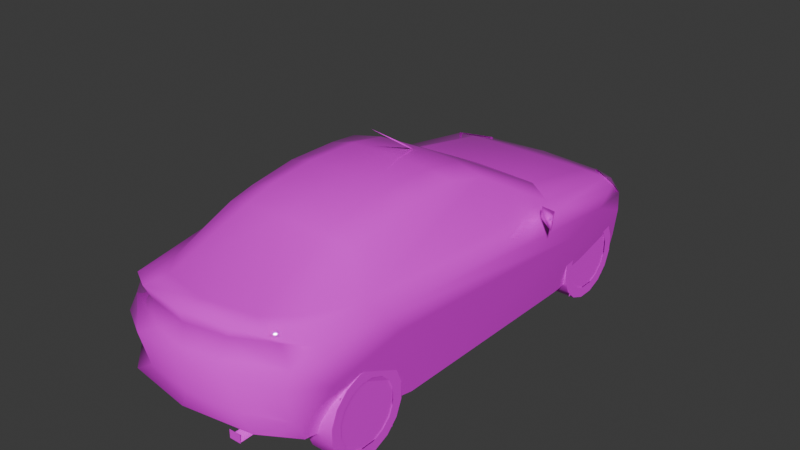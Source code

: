 # Source: pumaz.blend  (saved by Blender 4.0.36; exported with 4.5.12 LTS)
import bpy
from mathutils import Matrix  # noqa: F401  (used for matrix-valued properties, if any)

bpy.ops.wm.read_factory_settings(use_empty=True)
scene = bpy.context.scene
scene.name = 'Scene'

# ---- collections
col_collection = bpy.data.collections.new('Collection'); scene.collection.children.link(col_collection)

# ---- images (referenced by path relative to the original .blend; pixels are not part of the script)
import os
ASSET_DIR = os.environ.get("B2B_ASSET_DIR", "")  # directory of the original .blend (textures are referenced by path, not embedded)
HERE = os.path.dirname(os.path.abspath(__file__))  # packed textures are extracted next to this script under _unpacked/

def load_image(name, relpath, width, height, colorspace="sRGB"):
    """Load a texture the original file referenced (path relative to the .blend, or extracted next to this script)."""
    p = next((c for c in (os.path.join(HERE, relpath), os.path.join(ASSET_DIR, relpath)) if relpath and os.path.exists(c)), "")
    if p:
        img = bpy.data.images.load(p, check_existing=True)
        img.name = name
    else:  # same state as the original file: an image datablock whose file is absent (Cycles renders it pink)
        img = bpy.data.images.new(name, width, height)
        img.source = "FILE"
        img.filepath = "//" + (relpath or name)
    img.colorspace_settings.name = colorspace
    return img
img_efpun_5_tga = load_image('efpun_5.TGA', 'efpun_5.TGA', 1024, 1024, 'sRGB')

# ---- materials (node trees are filled in below, after node groups)
mat_material_001 = bpy.data.materials.new('Material.001')
mat_material_001.alpha_threshold = 0.9
mat_material_001.use_transparent_shadow = False
mat_material_001.roughness = 0.5
mat_material_001.line_color = (0.0, 0.0, 0.0, 1.0)
mat_material = bpy.data.materials.new('Material')
mat_material.alpha_threshold = 0.9
mat_material.use_transparent_shadow = False
mat_material.roughness = 0.5
mat_material.line_color = (0.0, 0.0, 0.0, 1.0)

# ---- material node trees
mat_material_001.use_nodes = True; mat_material_001.node_tree.nodes.clear()
_N = mat_material_001.node_tree.nodes; _L = mat_material_001.node_tree.links
n0 = _N.new('ShaderNodeOutputMaterial'); n0.name = 'Material Output'; n0.location = (300, 300)
n1 = _N.new('ShaderNodeBsdfPrincipled'); n1.name = 'Principled BSDF'; n1.location = (10, 300)
n1.inputs[2].default_value = 0.0
n1.inputs[3].default_value = 1.45
n2 = _N.new('ShaderNodeTexImage'); n2.name = 'Image Texture'; n2.location = (-280, 280)
n2.image = img_efpun_5_tga
n2.interpolation = 'Closest'
_L.new(n1.outputs[0], n0.inputs[0])
_L.new(n2.outputs[0], n1.inputs[0])
_L.new(n2.outputs[1], n1.inputs[4])
n0.is_active_output = True
mat_material.use_nodes = True; mat_material.node_tree.nodes.clear()
_N = mat_material.node_tree.nodes; _L = mat_material.node_tree.links
n0 = _N.new('ShaderNodeOutputMaterial'); n0.name = 'Material Output'; n0.location = (300, 300)
n1 = _N.new('ShaderNodeBsdfPrincipled'); n1.name = 'Principled BSDF'; n1.location = (10, 300)
n1.inputs[3].default_value = 1.45
n2 = _N.new('ShaderNodeTexImage'); n2.name = 'Image Texture'; n2.location = (-280, 280)
n2.image = img_efpun_5_tga
n2.interpolation = 'Closest'
_L.new(n1.outputs[0], n0.inputs[0])
_L.new(n2.outputs[0], n1.inputs[0])
_L.new(n2.outputs[1], n1.inputs[4])
n0.is_active_output = True

# ---- world
world_world = bpy.data.worlds.new('World'); scene.world = world_world
world_world.use_nodes = True; world_world.node_tree.nodes.clear()
_N = world_world.node_tree.nodes; _L = world_world.node_tree.links
n0 = _N.new('ShaderNodeOutputWorld'); n0.name = 'World Output'; n0.location = (300, 300)
n1 = _N.new('ShaderNodeBackground'); n1.name = 'Background'; n1.location = (10, 300)
n1.inputs[0].default_value = (0.05088, 0.05088, 0.05088, 1.0)
_L.new(n1.outputs[0], n0.inputs[0])
n0.is_active_output = True
world_world.color = (0.05088, 0.05088, 0.05088)
world_world.use_sun_shadow = False
world_world.sun_shadow_jitter_overblur = 0.0

# ---- meshes
me_efpun = bpy.data.meshes.new('efpun')
me_efpun.from_pydata([(0.0, 0.8916, 0.7677), (0.0, 0.2015, 1.118), (0.0, -0.1072, 1.169), (0.0, -0.5021, 1.174), (0.0, -0.8554, 1.141), (0.0, -1.085, 1.087), (0.0, -1.742, 0.8257), (0.0, -1.935, 0.8456), (0.0, -1.895, 0.7391), (0.0, -1.932, 0.6037), (0.0, -1.988, 0.5484), (0.0, -1.928, 0.296), (0.0, -1.965, 0.2081), (0.0, -1.682, 0.09474), (0.0, 1.842, 0.006852), (0.0, 1.991, 0.1222), (0.0, 1.981, 0.3388), (0.0, 1.95, 0.3608), (0.0, 1.907, 0.4847), (0.0, 1.784, 0.5665), (0.0, 1.518, 0.6539), (0.705, 0.7317, 0.7334), (0.5503, 0.1596, 1.073), (0.5055, -0.1119, 1.12), (0.5055, -0.5021, 1.121), (0.5092, -0.86, 1.064), (0.5055, -1.047, 1.023), (0.5351, -1.499, 0.8076), (0.5878, -1.744, 0.788), (0.5831, -1.718, 0.753), (0.662, -1.715, 0.6034), (0.662, -1.781, 0.5072), (0.661, -1.719, 0.2566), (0.6659, -1.642, 0.1033), (0.7846, -1.519, 0.4468), (0.8174, -0.9606, 0.5594), (0.7785, -0.8196, 0.03648), (0.7716, 0.79, 0.002938), (0.8225, 0.9325, 0.4152), (0.8338, 1.234, 0.5253), (0.8103, 1.57, 0.3851), (0.7638, 1.613, 0.1484), (0.7464, 1.6, 0.0142), (0.6448, 1.838, 0.152), (0.624, 1.822, 0.3892), (0.5841, 1.814, 0.4676), (0.6465, 1.72, 0.5403), (0.6766, 1.566, 0.6105), (0.33, 0.1919, 1.11), (0.4984, 0.859, 0.7655), (0.3298, -0.1072, 1.159), (0.3293, -0.5021, 1.165), (0.329, -0.8554, 1.128), (0.3288, -1.072, 1.068), (0.3728, -1.678, 0.824), (0.3726, -1.873, 0.8319), (0.3175, -1.853, 0.7535), (0.2563, -1.889, 0.6037), (0.3726, -1.947, 0.5444), (0.3726, -1.877, 0.2869), (0.5065, -1.886, 0.2051), (0.3667, 1.956, 0.1329), (0.3667, 1.799, 0.006852), (0.4039, 1.943, 0.3457), (0.4044, 1.925, 0.3679), (0.4265, 1.881, 0.4568), (0.4903, 1.758, 0.5579), (0.5004, 1.532, 0.6421), (0.6945, -1.144, 0.803), (0.7897, -1.089, 0.7009), (0.7205, 1.733, 0.4375), (0.7036, -1.584, 0.7124), (0.7638, -1.49, 0.6353), (0.7621, 0.8573, 0.661), (0.6257, 1.823, 0.2499), (0.4037, 1.923, 0.2683), (0.0, 1.981, 0.2727), (0.7285, 1.61, 0.5464), (0.5405, 1.889, 0.1447), (0.67, 1.744, 0.01102), (0.6752, 1.753, 0.08837), (0.3246, 1.917, 0.411), (0.0, 1.937, 0.435), (0.9268, 0.4326, 0.7802), (0.8277, 0.6389, 0.728), (0.7829, 0.5449, 0.79), (0.7582, 0.5733, 0.6874), (0.9268, 0.4433, 0.6889), (0.3371, -1.696, 0.1097), (0.4142, -1.702, 0.1097), (0.3371, -1.904, 0.1097), (0.4142, -1.904, 0.1097), (0.377, -1.904, 0.1679), (0.3327, -1.906, 0.107), (0.4189, -1.906, 0.1701), (0.3327, -1.906, 0.1701), (0.4189, -1.906, 0.107), (0.377, -1.841, 0.1679), (-0.007102, 0.1085, 1.136), (0.0, -0.2854, 1.402), (0.007102, 0.1085, 1.136), (0.0, 0.1444, 1.129), (-0.6465, 1.72, 0.5403), (-0.7205, 1.733, 0.4375), (-0.7285, 1.61, 0.5464), (-0.624, 1.822, 0.3892), (-0.4039, 1.943, 0.3457), (-0.4037, 1.923, 0.2683), (-0.6257, 1.823, 0.2499), (-0.7621, 0.8573, 0.661), (-0.705, 0.7317, 0.7334), (-0.6766, 1.566, 0.6105), (-0.5841, 1.814, 0.4676), (-0.6945, -1.144, 0.803), (-0.5055, -0.5021, 1.121), (-0.5055, -0.1119, 1.12), (-0.5503, 0.1596, 1.073), (-0.5055, -1.047, 1.023), (-0.5092, -0.86, 1.064), (-0.3246, 1.917, 0.411), (-0.4044, 1.925, 0.3679), (-0.4265, 1.881, 0.4568), (-0.6752, 1.753, 0.08837), (-0.6448, 1.838, 0.152), (-0.5405, 1.889, 0.1447), (-0.3667, 1.799, 0.006852), (-0.67, 1.744, 0.01102), (-0.7638, 1.613, 0.1484), (-0.7464, 1.6, 0.0142), (-0.662, -1.715, 0.6034), (-0.7036, -1.584, 0.7124), (-0.7638, -1.49, 0.6353), (-0.5831, -1.718, 0.753), (-0.329, -0.8554, 1.128), (-0.3288, -1.072, 1.068), (-0.8103, 1.57, 0.3851), (-0.7897, -1.089, 0.7009), (-0.5878, -1.744, 0.788), (-0.5351, -1.499, 0.8076), (-0.5065, -1.886, 0.2051), (-0.661, -1.719, 0.2566), (-0.6659, -1.642, 0.1033), (-0.3726, -1.947, 0.5444), (-0.2563, -1.889, 0.6037), (-0.8174, -0.9606, 0.5594), (-0.7846, -1.519, 0.4468), (-0.8338, 1.234, 0.5253), (-0.662, -1.781, 0.5072), (-0.3726, -1.877, 0.2869), (-0.5004, 1.532, 0.6421), (-0.4903, 1.758, 0.5579), (-0.8225, 0.9325, 0.4152), (-0.7716, 0.79, 0.002938), (-0.7785, -0.8196, 0.03648), (-0.4984, 0.859, 0.7655), (-0.33, 0.1919, 1.11), (-0.3298, -0.1072, 1.159), (-0.3293, -0.5021, 1.165), (-0.3728, -1.678, 0.824), (-0.3726, -1.873, 0.8319), (-0.3175, -1.853, 0.7535), (-0.3667, 1.956, 0.1329), (-0.9268, 0.4326, 0.7802), (-0.7829, 0.5449, 0.79), (-0.8277, 0.6389, 0.728), (-0.7582, 0.5733, 0.6874), (-0.9268, 0.4433, 0.6889), (-0.4392, 0.7755, 0.01665), (-0.4392, -1.652, 0.1204), (-0.4392, 1.558, 0.5143), (-0.4392, -0.9445, 0.5844), (-0.4392, 0.9665, 0.565), (-0.4392, -1.532, 0.4637), (-0.4392, 1.655, 0.0284), (-0.4392, -0.8042, 0.04798), (0.4392, 0.7755, 0.01665), (0.4392, 1.655, 0.0284), (0.4392, 1.558, 0.5143), (0.4392, 0.9665, 0.565), (0.4392, -1.652, 0.1204), (0.4392, -0.8042, 0.04798), (0.4392, -0.9445, 0.5844), (0.4392, -1.532, 0.4637), (0.624, 1.828, 0.393), (0.5841, 1.819, 0.4714), (0.6465, 1.725, 0.5441), (0.6766, 1.572, 0.6143), (0.4044, 1.931, 0.3717), (0.4265, 1.887, 0.4606), (0.4903, 1.763, 0.5617), (0.7205, 1.739, 0.4413), (0.7285, 1.616, 0.5502), (-0.6465, 1.725, 0.5441), (-0.7205, 1.739, 0.4413), (-0.7285, 1.616, 0.5502), (-0.624, 1.828, 0.393), (-0.6766, 1.572, 0.6143), (-0.5841, 1.819, 0.4714), (-0.4044, 1.931, 0.3717), (-0.4265, 1.887, 0.4606), (-0.4903, 1.763, 0.5617)], [], [(100, 101, 99), (100, 99, 98), (99, 101, 98), (33, 13, 141), (14, 62, 125), (34, 33, 141, 145), (145, 144, 35, 34), (144, 153, 36, 35), (36, 153, 152, 37), (37, 152, 151, 38), (151, 146, 39, 38), (146, 135, 40, 39), (135, 127, 41, 40), (127, 128, 42, 41), (42, 128, 126, 79), (126, 125, 62, 79), (168, 172, 170, 174), (167, 171, 169, 173), (179, 180, 181, 182), (175, 176, 177, 178), (132, 130, 129), (130, 131, 129), (71, 29, 30), (72, 71, 30), (150, 102, 111), (104, 111, 102), (103, 104, 102), (46, 66, 47), (47, 77, 46), (77, 70, 46), (87, 84, 83), (87, 86, 84), (84, 86, 85), (84, 85, 83), (78, 61, 75), (77, 73, 39), (30, 58, 31), (29, 71, 28), (66, 67, 47), (32, 59, 60), (26, 27, 68), (63, 64, 44), (30, 57, 58), (33, 32, 60), (41, 80, 43), (41, 43, 74), (80, 79, 62), (78, 43, 80), (65, 64, 81), (44, 70, 74), (164, 166, 162), (165, 166, 164), (165, 164, 163), (163, 164, 162), (161, 124, 107), (109, 104, 146), (142, 129, 147), (130, 132, 137), (149, 150, 111), (148, 140, 139), (138, 117, 113), (120, 106, 105), (143, 129, 142), (140, 141, 139), (122, 127, 123), (123, 127, 108), (126, 122, 125), (123, 124, 122), (120, 121, 119), (103, 105, 108), (30, 29, 56, 57), (129, 143, 160, 132), (102, 150, 121, 112), (112, 121, 120, 105), (103, 102, 112, 105), (46, 45, 65, 66), (45, 44, 64, 65), (70, 44, 45, 46), (87, 83, 85, 86), (21, 47, 67, 49), (20, 0, 49, 67), (19, 20, 67, 66), (18, 19, 66, 65), (65, 81, 82, 18), (16, 17, 64, 63), (15, 76, 75, 61), (62, 61, 78, 80), (61, 62, 14, 15), (13, 33, 60, 12), (11, 12, 60, 59), (58, 59, 32, 31), (59, 58, 10, 11), (9, 10, 58, 57), (8, 9, 57, 56), (55, 56, 29, 28), (56, 55, 7, 8), (28, 27, 54, 55), (6, 7, 55, 54), (27, 26, 53, 54), (5, 6, 54, 53), (4, 5, 53, 52), (25, 24, 51, 52), (3, 4, 52, 51), (24, 23, 50, 51), (2, 3, 51, 50), (23, 22, 48, 50), (1, 2, 50, 48), (22, 21, 49, 48), (0, 1, 48, 49), (34, 31, 32, 33), (39, 40, 70, 77), (38, 35, 36, 37), (69, 35, 38, 39), (34, 72, 30, 31), (68, 73, 21, 22), (73, 68, 69, 39), (75, 74, 43, 78), (75, 76, 16, 63), (69, 72, 34, 35), (68, 27, 28, 71), (71, 72, 69, 68), (41, 74, 70, 40), (52, 53, 26, 25), (41, 42, 79, 80), (82, 81, 64, 17), (68, 24, 25, 26), (68, 22, 23, 24), (73, 77, 47, 21), (44, 74, 75, 63), (166, 165, 163, 162), (110, 154, 149, 111), (20, 149, 154, 0), (19, 150, 149, 20), (18, 121, 150, 19), (121, 18, 82, 119), (16, 106, 120, 17), (15, 161, 107, 76), (125, 122, 124, 161), (161, 15, 14, 125), (13, 12, 139, 141), (11, 148, 139, 12), (142, 147, 140, 148), (148, 11, 10, 142), (9, 143, 142, 10), (8, 160, 143, 9), (159, 137, 132, 160), (160, 8, 7, 159), (137, 159, 158, 138), (6, 158, 159, 7), (138, 158, 134, 117), (5, 134, 158, 6), (4, 133, 134, 5), (118, 133, 157, 114), (3, 157, 133, 4), (114, 157, 156, 115), (2, 156, 157, 3), (115, 156, 155, 116), (1, 155, 156, 2), (116, 155, 154, 110), (0, 154, 155, 1), (145, 141, 140, 147), (146, 104, 103, 135), (151, 152, 153, 144), (136, 146, 151, 144), (145, 147, 129, 131), (113, 116, 110, 109), (109, 146, 136, 113), (107, 124, 123, 108), (107, 106, 16, 76), (136, 144, 145, 131), (113, 130, 137, 138), (130, 113, 136, 131), (127, 135, 103, 108), (133, 118, 117, 134), (127, 122, 126, 128), (82, 17, 120, 119), (113, 117, 118, 114), (113, 114, 115, 116), (109, 110, 111, 104), (105, 106, 107, 108), (90, 92, 97, 88), (93, 96, 94, 95), (91, 89, 97, 92), (37, 40, 39, 38), (37, 42, 41, 40), (135, 152, 151, 146), (152, 135, 127, 128), (153, 141, 145, 144), (36, 35, 34, 33), (185, 189, 186), (186, 191, 185), (191, 190, 185), (200, 192, 196), (194, 196, 192), (193, 194, 192), (185, 184, 188, 189), (184, 183, 187, 188), (190, 183, 184, 185), (192, 200, 199, 197), (197, 199, 198, 195), (193, 192, 197, 195)])
me_efpun.polygons.foreach_set('use_smooth', [True] * 201)
_k = set([(0, 49), (0, 154), (21, 49), (110, 154)])
me_efpun.attributes.new('sharp_edge', 'BOOLEAN', 'EDGE').data.foreach_set('value', [ (min(e.vertices), max(e.vertices)) in _k for e in me_efpun.edges])
_uv = me_efpun.uv_layers.new(name='UVMap')
_uv.uv.foreach_set('vector', [0.031, 0.0, 0.031, 0.031, 0.0, 0.031, 0.031, 0.0, 0.031, 0.031, 0.0, 0.031, 0.031, 0.0, 0.031, 0.031, 0.0, 0.031, 0.031, 0.0, 0.031, 0.031, 0.0, 0.031, 0.031, 0.0, 0.031, 0.031, 0.0, 0.031, 0.031, 0.0, 0.031, 0.031, 0.0, 0.031, 0.0, 0.0, 0.031, 0.0, 0.031, 0.031, 0.0, 0.031, 0.0, 0.0, 0.031, 0.0, 0.031, 0.031, 0.0, 0.031, 0.0, 0.0, 0.031, 0.0, 0.031, 0.031, 0.0, 0.031, 0.0, 0.0, 0.031, 0.0, 0.031, 0.031, 0.0, 0.031, 0.0, 0.0, 0.031, 0.0, 0.031, 0.031, 0.0, 0.031, 0.0, 0.0, 0.031, 0.0, 0.031, 0.031, 0.0, 0.031, 0.0, 0.0, 0.031, 0.0, 0.031, 0.031, 0.0, 0.031, 0.0, 0.0, 0.031, 0.0, 0.031, 0.031, 0.0, 0.031, 0.0, 0.0, 0.031, 0.0, 0.031, 0.031, 0.0, 0.031, 0.0, 0.0, 0.031, 0.0, 0.031, 0.031, 0.0, 0.031, 0.0, 0.0, 0.031, 0.0, 0.031, 0.031, 0.0, 0.031, 0.0, 0.0, 0.031, 0.0, 0.031, 0.031, 0.0, 0.031, 0.0, 0.0, 0.031, 0.0, 0.031, 0.031, 0.0, 0.031, 0.0, 0.0, 0.031, 0.0, 0.031, 0.031, 0.0, 0.031, 0.0, 0.0, 0.306, 0.216, 0.353, 0.2, 0.337, 0.157, 0.353, 0.2, 0.373, 0.169, 0.337, 0.157, 0.353, 0.2, 0.306, 0.216, 0.337, 0.157, 0.373, 0.169, 0.353, 0.2, 0.337, 0.157, 0.129, 0.255, 0.169, 0.267, 0.176, 0.302, 0.043, 0.757, 0.055, 0.769, 0.024, 0.753, 0.02, 0.725, 0.043, 0.757, 0.024, 0.753, 0.169, 0.267, 0.129, 0.255, 0.176, 0.302, 0.055, 0.769, 0.043, 0.757, 0.024, 0.753, 0.043, 0.757, 0.02, 0.725, 0.024, 0.753, 0.188, 0.82, 0.239, 0.847, 0.188, 0.875, 0.188, 0.82, 0.278, 0.816, 0.239, 0.847, 0.239, 0.847, 0.278, 0.816, 0.275, 0.875, 0.239, 0.847, 0.275, 0.875, 0.188, 0.875, 0.573, 0.4, 0.51, 0.396, 0.522, 0.451, 0.043, 0.757, 0.2, 0.78, 0.122, 0.749, 0.996, 0.843, 0.89, 0.82, 0.996, 0.804, 0.706, 0.871, 0.749, 0.859, 0.706, 0.886, 0.129, 0.255, 0.129, 0.31, 0.176, 0.302, 0.996, 0.698, 0.89, 0.71, 0.941, 0.675, 0.247, 0.329, 0.239, 0.231, 0.188, 0.255, 0.522, 0.482, 0.522, 0.49, 0.604, 0.498, 0.996, 0.843, 0.847, 0.843, 0.89, 0.82, 1.0, 0.631, 0.996, 0.698, 0.941, 0.675, 0.043, 0.663, 0.016, 0.647, 0.0, 0.663, 0.043, 0.663, 0.0, 0.663, 0.0, 0.682, 0.624, 0.376, 0.624, 0.345, 0.51, 0.345, 0.573, 0.4, 0.612, 0.404, 0.624, 0.376, 0.663, 0.953, 0.655, 0.91, 0.627, 0.929, 0.0, 0.718, 0.02, 0.725, 0.0, 0.682, 0.239, 0.847, 0.188, 0.824, 0.188, 0.875, 0.278, 0.816, 0.188, 0.824, 0.239, 0.847, 0.278, 0.816, 0.239, 0.847, 0.275, 0.875, 0.275, 0.875, 0.239, 0.847, 0.188, 0.875, 0.51, 0.396, 0.576, 0.4, 0.525, 0.451, 0.2, 0.78, 0.043, 0.757, 0.122, 0.749, 0.89, 0.82, 0.996, 0.843, 0.996, 0.804, 0.749, 0.859, 0.706, 0.871, 0.71, 0.886, 0.129, 0.31, 0.129, 0.255, 0.176, 0.302, 0.89, 0.71, 0.996, 0.698, 0.941, 0.675, 0.235, 0.231, 0.247, 0.329, 0.188, 0.255, 0.525, 0.49, 0.525, 0.482, 0.604, 0.498, 0.847, 0.843, 0.996, 0.843, 0.89, 0.82, 0.996, 0.698, 1.0, 0.631, 0.941, 0.675, 0.016, 0.647, 0.043, 0.663, 0.0, 0.663, 0.0, 0.663, 0.043, 0.663, 0.0, 0.682, 0.624, 0.345, 0.624, 0.376, 0.51, 0.345, 0.612, 0.404, 0.576, 0.4, 0.624, 0.376, 0.655, 0.91, 0.667, 0.953, 0.627, 0.929, 0.02, 0.725, 0.0, 0.718, 0.0, 0.682, 0.337, 0.157, 0.306, 0.216, 0.208, 0.216, 0.188, 0.157, 0.337, 0.157, 0.188, 0.157, 0.208, 0.216, 0.306, 0.216, 0.749, 0.992, 0.69, 1.0, 0.667, 0.953, 0.725, 0.957, 0.725, 0.957, 0.667, 0.953, 0.655, 0.91, 0.741, 0.922, 0.02, 0.725, 0.024, 0.753, 0.004, 0.737, 0.0, 0.718, 0.749, 0.992, 0.725, 0.957, 0.663, 0.953, 0.69, 1.0, 0.725, 0.957, 0.741, 0.922, 0.655, 0.91, 0.663, 0.953, 0.02, 0.725, 0.0, 0.718, 0.004, 0.737, 0.024, 0.753, 0.0, 0.573, 0.0, 0.624, 0.067, 0.624, 0.075, 0.561, 0.184, 0.498, 0.176, 0.302, 0.129, 0.31, 0.129, 0.471, 0.0, 0.314, 0.0, 0.463, 0.129, 0.471, 0.129, 0.31, 0.0, 0.251, 0.0, 0.314, 0.129, 0.31, 0.129, 0.255, 0.502, 0.965, 0.502, 1.0, 0.69, 1.0, 0.663, 0.953, 0.663, 0.953, 0.627, 0.929, 0.502, 0.941, 0.502, 0.965, 0.376, 0.478, 0.376, 0.49, 0.522, 0.49, 0.522, 0.482, 0.376, 0.392, 0.376, 0.451, 0.522, 0.451, 0.51, 0.396, 0.51, 0.345, 0.51, 0.396, 0.573, 0.4, 0.624, 0.376, 0.51, 0.396, 0.51, 0.345, 0.376, 0.345, 0.376, 0.392, 0.753, 0.627, 1.0, 0.631, 0.941, 0.675, 0.753, 0.678, 0.753, 0.714, 0.753, 0.678, 0.941, 0.675, 0.89, 0.71, 0.89, 0.82, 0.89, 0.71, 0.996, 0.698, 0.996, 0.804, 0.89, 0.71, 0.89, 0.82, 0.753, 0.824, 0.753, 0.714, 0.753, 0.843, 0.753, 0.824, 0.89, 0.82, 0.847, 0.843, 0.502, 0.867, 0.502, 0.816, 0.592, 0.816, 0.612, 0.875, 0.631, 0.902, 0.612, 0.875, 0.706, 0.871, 0.706, 0.886, 0.612, 0.875, 0.631, 0.902, 0.502, 0.906, 0.502, 0.867, 0.792, 0.882, 0.812, 0.933, 0.867, 0.898, 0.867, 0.859, 1.0, 0.882, 1.0, 0.847, 0.867, 0.859, 0.867, 0.898, 0.239, 0.231, 0.247, 0.329, 0.302, 0.341, 0.29, 0.224, 0.404, 0.341, 0.404, 0.22, 0.29, 0.224, 0.302, 0.341, 0.627, 0.353, 0.627, 0.345, 0.718, 0.345, 0.718, 0.353, 0.769, 0.353, 0.769, 0.373, 0.718, 0.373, 0.718, 0.353, 0.627, 0.373, 0.627, 0.353, 0.718, 0.353, 0.718, 0.373, 0.769, 0.373, 0.769, 0.392, 0.718, 0.392, 0.718, 0.373, 0.627, 0.392, 0.627, 0.373, 0.718, 0.373, 0.718, 0.392, 0.769, 0.392, 0.78, 0.404, 0.718, 0.404, 0.718, 0.392, 0.627, 0.404, 0.627, 0.392, 0.718, 0.392, 0.718, 0.404, 0.459, 0.996, 0.498, 0.827, 0.443, 0.82, 0.4, 1.0, 0.314, 0.816, 0.314, 1.0, 0.4, 1.0, 0.443, 0.82, 0.694, 0.729, 0.749, 0.745, 0.733, 0.686, 0.718, 0.643, 0.122, 0.749, 0.055, 0.718, 0.02, 0.725, 0.043, 0.757, 0.184, 0.725, 0.576, 0.757, 0.549, 0.635, 0.216, 0.627, 0.604, 0.788, 0.576, 0.757, 0.184, 0.725, 0.122, 0.749, 0.694, 0.729, 0.686, 0.773, 0.733, 0.769, 0.749, 0.745, 0.498, 0.541, 0.0, 0.502, 0.031, 0.522, 0.173, 0.612, 0.2, 0.78, 0.616, 0.812, 0.604, 0.788, 0.122, 0.749, 0.522, 0.451, 0.608, 0.443, 0.612, 0.404, 0.573, 0.4, 0.522, 0.451, 0.376, 0.451, 0.376, 0.478, 0.522, 0.482, 0.604, 0.788, 0.686, 0.773, 0.694, 0.729, 0.576, 0.757, 0.753, 1.0, 0.812, 0.933, 0.792, 0.882, 0.753, 0.914, 0.706, 0.792, 0.686, 0.773, 0.604, 0.788, 0.616, 0.812, 0.043, 0.663, 0.0, 0.682, 0.02, 0.725, 0.055, 0.718, 0.718, 0.353, 0.718, 0.345, 0.769, 0.345, 0.769, 0.353, 0.043, 0.663, 0.047, 0.627, 0.016, 0.627, 0.016, 0.647, 0.502, 0.941, 0.627, 0.929, 0.655, 0.91, 0.502, 0.91, 0.498, 0.541, 0.337, 0.624, 0.427, 0.612, 0.475, 0.6, 0.498, 0.541, 0.173, 0.612, 0.243, 0.624, 0.337, 0.624, 0.2, 0.78, 0.043, 0.757, 0.055, 0.769, 0.227, 0.8, 0.604, 0.498, 0.608, 0.443, 0.522, 0.451, 0.522, 0.482, 0.0, 0.573, 0.075, 0.561, 0.067, 0.624, 0.0, 0.62, 0.184, 0.498, 0.129, 0.471, 0.129, 0.31, 0.176, 0.302, 0.0, 0.314, 0.129, 0.31, 0.129, 0.471, 0.0, 0.463, 0.0, 0.251, 0.129, 0.255, 0.129, 0.31, 0.0, 0.314, 0.502, 0.965, 0.667, 0.953, 0.69, 1.0, 0.502, 1.0, 0.667, 0.953, 0.502, 0.965, 0.502, 0.941, 0.627, 0.929, 0.376, 0.478, 0.525, 0.482, 0.525, 0.49, 0.376, 0.49, 0.376, 0.392, 0.51, 0.396, 0.525, 0.451, 0.376, 0.451, 0.51, 0.345, 0.624, 0.376, 0.576, 0.4, 0.51, 0.396, 0.51, 0.396, 0.376, 0.392, 0.376, 0.345, 0.51, 0.345, 0.82, 0.631, 0.82, 0.678, 0.769, 0.671, 0.753, 0.631, 0.753, 0.714, 0.89, 0.71, 0.941, 0.675, 0.753, 0.678, 0.89, 0.82, 0.996, 0.804, 0.996, 0.698, 0.89, 0.71, 0.89, 0.71, 0.753, 0.714, 0.753, 0.824, 0.89, 0.82, 0.753, 0.843, 0.847, 0.843, 0.89, 0.82, 0.753, 0.824, 0.502, 0.867, 0.612, 0.875, 0.592, 0.816, 0.502, 0.816, 0.631, 0.902, 0.71, 0.886, 0.706, 0.871, 0.612, 0.875, 0.612, 0.875, 0.502, 0.867, 0.502, 0.906, 0.631, 0.902, 0.792, 0.882, 0.867, 0.859, 0.867, 0.898, 0.812, 0.933, 1.0, 0.882, 0.867, 0.898, 0.867, 0.859, 1.0, 0.847, 0.235, 0.231, 0.286, 0.224, 0.302, 0.341, 0.247, 0.329, 0.404, 0.341, 0.302, 0.341, 0.286, 0.224, 0.404, 0.22, 0.627, 0.353, 0.718, 0.353, 0.718, 0.345, 0.627, 0.345, 0.769, 0.353, 0.718, 0.353, 0.718, 0.373, 0.769, 0.373, 0.627, 0.373, 0.718, 0.373, 0.718, 0.353, 0.627, 0.353, 0.769, 0.373, 0.718, 0.373, 0.718, 0.392, 0.769, 0.392, 0.627, 0.392, 0.718, 0.392, 0.718, 0.373, 0.627, 0.373, 0.769, 0.392, 0.718, 0.392, 0.718, 0.404, 0.78, 0.404, 0.627, 0.404, 0.718, 0.404, 0.718, 0.392, 0.627, 0.392, 0.459, 0.996, 0.4, 1.0, 0.443, 0.82, 0.498, 0.827, 0.314, 0.816, 0.443, 0.82, 0.4, 1.0, 0.314, 1.0, 0.694, 0.729, 0.718, 0.643, 0.733, 0.686, 0.749, 0.745, 0.122, 0.749, 0.043, 0.757, 0.02, 0.725, 0.055, 0.718, 0.184, 0.725, 0.216, 0.627, 0.549, 0.635, 0.576, 0.757, 0.604, 0.788, 0.122, 0.749, 0.184, 0.725, 0.576, 0.757, 0.694, 0.729, 0.749, 0.745, 0.733, 0.769, 0.686, 0.773, 0.498, 0.541, 0.173, 0.612, 0.031, 0.522, 0.0, 0.502, 0.2, 0.78, 0.122, 0.749, 0.604, 0.788, 0.616, 0.812, 0.525, 0.451, 0.576, 0.4, 0.612, 0.404, 0.608, 0.443, 0.525, 0.451, 0.525, 0.482, 0.376, 0.478, 0.376, 0.451, 0.604, 0.788, 0.576, 0.757, 0.694, 0.729, 0.686, 0.773, 0.753, 1.0, 0.753, 0.914, 0.792, 0.882, 0.812, 0.933, 0.706, 0.792, 0.616, 0.812, 0.604, 0.788, 0.686, 0.773, 0.043, 0.663, 0.055, 0.718, 0.02, 0.725, 0.0, 0.682, 0.718, 0.353, 0.769, 0.353, 0.769, 0.345, 0.718, 0.345, 0.043, 0.663, 0.016, 0.647, 0.016, 0.627, 0.047, 0.627, 0.502, 0.941, 0.502, 0.91, 0.655, 0.91, 0.627, 0.929, 0.498, 0.541, 0.475, 0.6, 0.427, 0.612, 0.337, 0.624, 0.498, 0.541, 0.337, 0.624, 0.243, 0.624, 0.173, 0.612, 0.2, 0.78, 0.227, 0.8, 0.055, 0.769, 0.043, 0.757, 0.604, 0.498, 0.525, 0.482, 0.525, 0.451, 0.608, 0.443, 0.282, 0.847, 0.282, 0.875, 0.29, 0.875, 0.31, 0.847, 0.847, 0.22, 0.906, 0.22, 0.906, 0.278, 0.847, 0.278, 0.282, 0.847, 0.31, 0.847, 0.29, 0.875, 0.282, 0.875, 0.216, 0.627, 0.055, 0.718, 0.122, 0.749, 0.184, 0.725, 0.216, 0.627, 0.047, 0.627, 0.043, 0.663, 0.055, 0.718, 0.055, 0.718, 0.216, 0.627, 0.184, 0.725, 0.122, 0.749, 0.216, 0.627, 0.055, 0.718, 0.043, 0.663, 0.047, 0.627, 0.549, 0.635, 0.718, 0.643, 0.694, 0.729, 0.576, 0.757, 0.549, 0.635, 0.576, 0.757, 0.694, 0.729, 0.718, 0.643, 0.231, 0.455, 0.322, 0.467, 0.216, 0.498, 0.216, 0.498, 0.188, 0.459, 0.231, 0.455, 0.188, 0.459, 0.192, 0.392, 0.231, 0.455, 0.322, 0.467, 0.231, 0.455, 0.216, 0.498, 0.188, 0.459, 0.216, 0.498, 0.231, 0.455, 0.192, 0.392, 0.188, 0.459, 0.231, 0.455, 0.231, 0.455, 0.271, 0.412, 0.361, 0.404, 0.322, 0.467, 0.271, 0.412, 0.243, 0.361, 0.373, 0.345, 0.361, 0.404, 0.192, 0.392, 0.243, 0.361, 0.271, 0.412, 0.231, 0.455, 0.231, 0.455, 0.322, 0.467, 0.361, 0.404, 0.271, 0.412, 0.271, 0.412, 0.361, 0.404, 0.373, 0.345, 0.243, 0.361, 0.192, 0.392, 0.231, 0.455, 0.271, 0.412, 0.243, 0.361])
me_efpun.materials.append(mat_material_001)
me_efpun.update()
me_efpun_001 = bpy.data.meshes.new('efpun.001')
me_efpun_001.from_pydata([(-0.1026, 0.3065, 0.06071), (-0.1026, 0.2299, 0.04553), (-0.1026, 0.3063, -0.06096), (-0.1026, 0.2296, -0.04578), (-0.1026, 0.2597, -0.1738), (-0.1026, 0.1946, -0.1302), (-0.1026, 0.1736, -0.26), (-0.1026, 0.13, -0.1949), (-0.1026, 0.06071, -0.3065), (-0.1026, 0.04553, -0.2299), (-0.1026, -0.06096, -0.3065), (-0.1026, -0.04578, -0.2299), (-0.1026, -0.1738, -0.26), (-0.1026, -0.1302, -0.1949), (-0.1026, -0.26, -0.1738), (-0.1026, -0.1949, -0.1302), (-0.1026, -0.3065, -0.06096), (-0.1026, -0.2299, -0.04578), (-0.1026, -0.3065, 0.06071), (-0.1026, -0.2299, 0.04553), (-0.1026, -0.26, 0.1736), (-0.1026, -0.1949, 0.13), (-0.1026, -0.1738, 0.2597), (-0.1026, -0.1302, 0.1946), (-0.1026, -0.06096, 0.3065), (-0.1026, -0.04578, 0.2299), (-0.1026, 0.06071, 0.3065), (-0.1026, 0.04553, 0.2299), (-0.1026, 0.1736, 0.2597), (-0.1026, 0.13, 0.1946), (-0.1026, 0.2597, 0.1736), (-0.1026, 0.1946, 0.13), (-0.1026, 0.3065, 0.06071), (-0.1026, 0.2299, 0.04553), (-0.1026, 0.3065, 0.06071), (0.1028, 0.3065, 0.06071), (-0.1026, 0.2597, 0.1736), (0.1028, 0.2597, 0.1736), (-0.1026, 0.1736, 0.2597), (0.1028, 0.1736, 0.2597), (-0.1026, 0.06071, 0.3065), (0.1028, 0.06071, 0.3065), (-0.1026, -0.06096, 0.3065), (0.1028, -0.06096, 0.3065), (-0.1026, -0.1738, 0.2597), (0.1028, -0.1738, 0.2597), (-0.1026, -0.26, 0.1736), (0.1028, -0.26, 0.1736), (-0.1026, -0.3065, 0.06071), (0.1028, -0.3065, 0.06071), (-0.1026, -0.3065, -0.06096), (0.1028, -0.3065, -0.06096), (-0.1026, -0.26, -0.1738), (0.1028, -0.26, -0.1738), (-0.1026, -0.1738, -0.26), (0.1028, -0.1738, -0.26), (-0.1026, -0.06096, -0.3065), (0.1028, -0.06096, -0.3065), (-0.1026, 0.06071, -0.3065), (0.1028, 0.06071, -0.3065), (-0.1026, 0.1736, -0.26), (0.1028, 0.1736, -0.26), (-0.1026, 0.2597, -0.1738), (0.1028, 0.2597, -0.1738), (-0.1026, 0.3063, -0.06096), (0.1028, 0.3063, -0.06096), (-0.1026, 0.3065, 0.06071), (0.1028, 0.3065, 0.06071), (0.1028, 0.3065, 0.06071), (0.1028, 0.3063, -0.06096), (0.1028, 0.2597, 0.1736), (0.1028, 0.2597, -0.1738), (0.1028, 0.1736, 0.2597), (0.1028, 0.1736, -0.26), (0.1028, 0.06071, 0.3065), (0.1028, 0.06071, -0.3065), (0.1028, -0.06096, 0.3065), (0.1028, -0.06096, -0.3065), (0.1028, -0.1738, 0.2597), (0.1028, -0.1738, -0.26), (0.1028, -0.26, 0.1736), (0.1028, -0.26, -0.1738), (0.1028, -0.3065, 0.06071), (0.1028, -0.3065, -0.06096), (-0.09647, -0.2299, 0.2299), (-0.09647, 0.2299, 0.2299), (-0.09647, 0.2299, -0.2299), (-0.09647, -0.2299, -0.2299)], [], [(0, 1, 3, 2), (2, 3, 5, 4), (4, 5, 7, 6), (6, 7, 9, 8), (8, 9, 11, 10), (10, 11, 13, 12), (12, 13, 15, 14), (14, 15, 17, 16), (16, 17, 19, 18), (18, 19, 21, 20), (20, 21, 23, 22), (22, 23, 25, 24), (24, 25, 27, 26), (26, 27, 29, 28), (28, 29, 31, 30), (30, 31, 33, 32), (34, 35, 37, 36), (36, 37, 39, 38), (38, 39, 41, 40), (40, 41, 43, 42), (42, 43, 45, 44), (44, 45, 47, 46), (46, 47, 49, 48), (48, 49, 51, 50), (50, 51, 53, 52), (52, 53, 55, 54), (54, 55, 57, 56), (56, 57, 59, 58), (58, 59, 61, 60), (60, 61, 63, 62), (62, 63, 65, 64), (64, 65, 67, 66), (68, 69, 71, 70), (70, 71, 73, 72), (72, 73, 75, 74), (74, 75, 77, 76), (76, 77, 79, 78), (78, 79, 81, 80), (80, 81, 83, 82), (85, 84, 87, 86)])
me_efpun_001.polygons.foreach_set('use_smooth', [True] * 40)
_uv = me_efpun_001.uv_layers.new(name='UVMap')
_uv.uv.foreach_set('vector', [0.031, 0.0, 0.031, 0.031, 0.0, 0.031, 0.0, 0.0, 0.031, 0.0, 0.031, 0.031, 0.0, 0.031, 0.0, 0.0, 0.031, 0.0, 0.031, 0.031, 0.0, 0.031, 0.0, 0.0, 0.031, 0.0, 0.031, 0.031, 0.0, 0.031, 0.0, 0.0, 0.031, 0.0, 0.031, 0.031, 0.0, 0.031, 0.0, 0.0, 0.031, 0.0, 0.031, 0.031, 0.0, 0.031, 0.0, 0.0, 0.031, 0.0, 0.031, 0.031, 0.0, 0.031, 0.0, 0.0, 0.031, 0.0, 0.031, 0.031, 0.0, 0.031, 0.0, 0.0, 0.031, 0.0, 0.031, 0.031, 0.0, 0.031, 0.0, 0.0, 0.031, 0.0, 0.031, 0.031, 0.0, 0.031, 0.0, 0.0, 0.031, 0.0, 0.031, 0.031, 0.0, 0.031, 0.0, 0.0, 0.031, 0.0, 0.031, 0.031, 0.0, 0.031, 0.0, 0.0, 0.031, 0.0, 0.031, 0.031, 0.0, 0.031, 0.0, 0.0, 0.031, 0.0, 0.031, 0.031, 0.0, 0.031, 0.0, 0.0, 0.031, 0.0, 0.031, 0.031, 0.0, 0.031, 0.0, 0.0, 0.031, 0.0, 0.031, 0.031, 0.0, 0.031, 0.0, 0.0, 0.031, 0.0, 0.031, 0.031, 0.0, 0.031, 0.0, 0.0, 0.031, 0.0, 0.031, 0.031, 0.0, 0.031, 0.0, 0.0, 0.031, 0.0, 0.031, 0.031, 0.0, 0.031, 0.0, 0.0, 0.031, 0.0, 0.031, 0.031, 0.0, 0.031, 0.0, 0.0, 0.031, 0.0, 0.031, 0.031, 0.0, 0.031, 0.0, 0.0, 0.031, 0.0, 0.031, 0.031, 0.0, 0.031, 0.0, 0.0, 0.031, 0.0, 0.031, 0.031, 0.0, 0.031, 0.0, 0.0, 0.031, 0.0, 0.031, 0.031, 0.0, 0.031, 0.0, 0.0, 0.031, 0.0, 0.031, 0.031, 0.0, 0.031, 0.0, 0.0, 0.031, 0.0, 0.031, 0.031, 0.0, 0.031, 0.0, 0.0, 0.031, 0.0, 0.031, 0.031, 0.0, 0.031, 0.0, 0.0, 0.031, 0.0, 0.031, 0.031, 0.0, 0.031, 0.0, 0.0, 0.031, 0.0, 0.031, 0.031, 0.0, 0.031, 0.0, 0.0, 0.031, 0.0, 0.031, 0.031, 0.0, 0.031, 0.0, 0.0, 0.031, 0.0, 0.031, 0.031, 0.0, 0.031, 0.0, 0.0, 0.031, 0.0, 0.031, 0.031, 0.0, 0.031, 0.0, 0.0, 0.031, 0.0, 0.031, 0.031, 0.0, 0.031, 0.0, 0.0, 0.031, 0.0, 0.031, 0.031, 0.0, 0.031, 0.0, 0.0, 0.031, 0.0, 0.031, 0.031, 0.0, 0.031, 0.0, 0.0, 0.031, 0.0, 0.031, 0.031, 0.0, 0.031, 0.0, 0.0, 0.031, 0.0, 0.031, 0.031, 0.0, 0.031, 0.0, 0.0, 0.031, 0.0, 0.031, 0.031, 0.0, 0.031, 0.0, 0.0, 0.031, 0.0, 0.031, 0.031, 0.0, 0.031, 0.0, 0.0, 0.184, 0.816, 0.184, 1.0, 0.0, 1.0, 0.0, 0.816])
me_efpun_001.materials.append(mat_material)
me_efpun_001.update()
me_efpun_002 = bpy.data.meshes.new('efpun.002')
me_efpun_002.from_pydata([(0.1026, 0.3065, 0.06071), (0.1026, 0.2299, 0.04553), (0.1026, 0.3063, -0.06096), (0.1026, 0.2296, -0.04578), (0.1026, 0.2597, -0.1738), (0.1026, 0.1946, -0.1302), (0.1026, 0.1736, -0.26), (0.1026, 0.13, -0.1949), (0.1026, 0.06071, -0.3065), (0.1026, 0.04553, -0.2299), (0.1026, -0.06096, -0.3065), (0.1026, -0.04578, -0.2299), (0.1026, -0.1738, -0.26), (0.1026, -0.1302, -0.1949), (0.1026, -0.26, -0.1738), (0.1026, -0.1949, -0.1302), (0.1026, -0.3065, -0.06096), (0.1026, -0.2299, -0.04578), (0.1026, -0.3065, 0.06071), (0.1026, -0.2299, 0.04553), (0.1026, -0.26, 0.1736), (0.1026, -0.1949, 0.13), (0.1026, -0.1738, 0.2597), (0.1026, -0.1302, 0.1946), (0.1026, -0.06096, 0.3065), (0.1026, -0.04578, 0.2299), (0.1026, 0.06071, 0.3065), (0.1026, 0.04553, 0.2299), (0.1026, 0.1736, 0.2597), (0.1026, 0.13, 0.1946), (0.1026, 0.2597, 0.1736), (0.1026, 0.1946, 0.13), (0.1026, 0.3065, 0.06071), (0.1026, 0.2299, 0.04553), (0.1026, 0.3065, 0.06071), (-0.1028, 0.3065, 0.06071), (0.1026, 0.2597, 0.1736), (-0.1028, 0.2597, 0.1736), (0.1026, 0.1736, 0.2597), (-0.1028, 0.1736, 0.2597), (0.1026, 0.06071, 0.3065), (-0.1028, 0.06071, 0.3065), (0.1026, -0.06096, 0.3065), (-0.1028, -0.06096, 0.3065), (0.1026, -0.1738, 0.2597), (-0.1028, -0.1738, 0.2597), (0.1026, -0.26, 0.1736), (-0.1028, -0.26, 0.1736), (0.1026, -0.3065, 0.06071), (-0.1028, -0.3065, 0.06071), (0.1026, -0.3065, -0.06096), (-0.1028, -0.3065, -0.06096), (0.1026, -0.26, -0.1738), (-0.1028, -0.26, -0.1738), (0.1026, -0.1738, -0.26), (-0.1028, -0.1738, -0.26), (0.1026, -0.06096, -0.3065), (-0.1028, -0.06096, -0.3065), (0.1026, 0.06071, -0.3065), (-0.1028, 0.06071, -0.3065), (0.1026, 0.1736, -0.26), (-0.1028, 0.1736, -0.26), (0.1026, 0.2597, -0.1738), (-0.1028, 0.2597, -0.1738), (0.1026, 0.3063, -0.06096), (-0.1028, 0.3063, -0.06096), (0.1026, 0.3065, 0.06071), (-0.1028, 0.3065, 0.06071), (-0.1028, 0.3065, 0.06071), (-0.1028, 0.3063, -0.06096), (-0.1028, 0.2597, 0.1736), (-0.1028, 0.2597, -0.1738), (-0.1028, 0.1736, 0.2597), (-0.1028, 0.1736, -0.26), (-0.1028, 0.06071, 0.3065), (-0.1028, 0.06071, -0.3065), (-0.1028, -0.06096, 0.3065), (-0.1028, -0.06096, -0.3065), (-0.1028, -0.1738, 0.2597), (-0.1028, -0.1738, -0.26), (-0.1028, -0.26, 0.1736), (-0.1028, -0.26, -0.1738), (-0.1028, -0.3065, 0.06071), (-0.1028, -0.3065, -0.06096), (0.09647, -0.2299, 0.2299), (0.09647, 0.2299, 0.2299), (0.09647, 0.2299, -0.2299), (0.09647, -0.2299, -0.2299)], [], [(0, 1, 3, 2), (2, 3, 5, 4), (4, 5, 7, 6), (6, 7, 9, 8), (8, 9, 11, 10), (10, 11, 13, 12), (12, 13, 15, 14), (14, 15, 17, 16), (16, 17, 19, 18), (18, 19, 21, 20), (20, 21, 23, 22), (22, 23, 25, 24), (24, 25, 27, 26), (26, 27, 29, 28), (28, 29, 31, 30), (30, 31, 33, 32), (34, 35, 37, 36), (36, 37, 39, 38), (38, 39, 41, 40), (40, 41, 43, 42), (42, 43, 45, 44), (44, 45, 47, 46), (46, 47, 49, 48), (48, 49, 51, 50), (50, 51, 53, 52), (52, 53, 55, 54), (54, 55, 57, 56), (56, 57, 59, 58), (58, 59, 61, 60), (60, 61, 63, 62), (62, 63, 65, 64), (64, 65, 67, 66), (68, 69, 71, 70), (70, 71, 73, 72), (72, 73, 75, 74), (74, 75, 77, 76), (76, 77, 79, 78), (78, 79, 81, 80), (80, 81, 83, 82), (85, 84, 87, 86)])
me_efpun_002.polygons.foreach_set('use_smooth', [True] * 40)
_uv = me_efpun_002.uv_layers.new(name='UVMap')
_uv.uv.foreach_set('vector', [0.031, 0.0, 0.031, 0.031, 0.0, 0.031, 0.0, 0.0, 0.031, 0.0, 0.031, 0.031, 0.0, 0.031, 0.0, 0.0, 0.031, 0.0, 0.031, 0.031, 0.0, 0.031, 0.0, 0.0, 0.031, 0.0, 0.031, 0.031, 0.0, 0.031, 0.0, 0.0, 0.031, 0.0, 0.031, 0.031, 0.0, 0.031, 0.0, 0.0, 0.031, 0.0, 0.031, 0.031, 0.0, 0.031, 0.0, 0.0, 0.031, 0.0, 0.031, 0.031, 0.0, 0.031, 0.0, 0.0, 0.031, 0.0, 0.031, 0.031, 0.0, 0.031, 0.0, 0.0, 0.031, 0.0, 0.031, 0.031, 0.0, 0.031, 0.0, 0.0, 0.031, 0.0, 0.031, 0.031, 0.0, 0.031, 0.0, 0.0, 0.031, 0.0, 0.031, 0.031, 0.0, 0.031, 0.0, 0.0, 0.031, 0.0, 0.031, 0.031, 0.0, 0.031, 0.0, 0.0, 0.031, 0.0, 0.031, 0.031, 0.0, 0.031, 0.0, 0.0, 0.031, 0.0, 0.031, 0.031, 0.0, 0.031, 0.0, 0.0, 0.031, 0.0, 0.031, 0.031, 0.0, 0.031, 0.0, 0.0, 0.031, 0.0, 0.031, 0.031, 0.0, 0.031, 0.0, 0.0, 0.031, 0.0, 0.031, 0.031, 0.0, 0.031, 0.0, 0.0, 0.031, 0.0, 0.031, 0.031, 0.0, 0.031, 0.0, 0.0, 0.031, 0.0, 0.031, 0.031, 0.0, 0.031, 0.0, 0.0, 0.031, 0.0, 0.031, 0.031, 0.0, 0.031, 0.0, 0.0, 0.031, 0.0, 0.031, 0.031, 0.0, 0.031, 0.0, 0.0, 0.031, 0.0, 0.031, 0.031, 0.0, 0.031, 0.0, 0.0, 0.031, 0.0, 0.031, 0.031, 0.0, 0.031, 0.0, 0.0, 0.031, 0.0, 0.031, 0.031, 0.0, 0.031, 0.0, 0.0, 0.031, 0.0, 0.031, 0.031, 0.0, 0.031, 0.0, 0.0, 0.031, 0.0, 0.031, 0.031, 0.0, 0.031, 0.0, 0.0, 0.031, 0.0, 0.031, 0.031, 0.0, 0.031, 0.0, 0.0, 0.031, 0.0, 0.031, 0.031, 0.0, 0.031, 0.0, 0.0, 0.031, 0.0, 0.031, 0.031, 0.0, 0.031, 0.0, 0.0, 0.031, 0.0, 0.031, 0.031, 0.0, 0.031, 0.0, 0.0, 0.031, 0.0, 0.031, 0.031, 0.0, 0.031, 0.0, 0.0, 0.031, 0.0, 0.031, 0.031, 0.0, 0.031, 0.0, 0.0, 0.031, 0.0, 0.031, 0.031, 0.0, 0.031, 0.0, 0.0, 0.031, 0.0, 0.031, 0.031, 0.0, 0.031, 0.0, 0.0, 0.031, 0.0, 0.031, 0.031, 0.0, 0.031, 0.0, 0.0, 0.031, 0.0, 0.031, 0.031, 0.0, 0.031, 0.0, 0.0, 0.031, 0.0, 0.031, 0.031, 0.0, 0.031, 0.0, 0.0, 0.031, 0.0, 0.031, 0.031, 0.0, 0.031, 0.0, 0.0, 0.031, 0.0, 0.031, 0.031, 0.0, 0.031, 0.0, 0.0, 0.184, 0.816, 0.184, 1.0, 0.0, 1.0, 0.0, 0.816])
me_efpun_002.materials.append(mat_material)
me_efpun_002.update()
me_efpun_003 = bpy.data.meshes.new('efpun.003')
me_efpun_003.from_pydata([(0.1026, 0.3065, 0.06071), (0.1026, 0.2299, 0.04553), (0.1026, 0.3063, -0.06096), (0.1026, 0.2296, -0.04578), (0.1026, 0.2597, -0.1738), (0.1026, 0.1946, -0.1302), (0.1026, 0.1736, -0.26), (0.1026, 0.13, -0.1949), (0.1026, 0.06071, -0.3065), (0.1026, 0.04553, -0.2299), (0.1026, -0.06096, -0.3065), (0.1026, -0.04578, -0.2299), (0.1026, -0.1738, -0.26), (0.1026, -0.1302, -0.1949), (0.1026, -0.26, -0.1738), (0.1026, -0.1949, -0.1302), (0.1026, -0.3065, -0.06096), (0.1026, -0.2299, -0.04578), (0.1026, -0.3065, 0.06071), (0.1026, -0.2299, 0.04553), (0.1026, -0.26, 0.1736), (0.1026, -0.1949, 0.13), (0.1026, -0.1738, 0.2597), (0.1026, -0.1302, 0.1946), (0.1026, -0.06096, 0.3065), (0.1026, -0.04578, 0.2299), (0.1026, 0.06071, 0.3065), (0.1026, 0.04553, 0.2299), (0.1026, 0.1736, 0.2597), (0.1026, 0.13, 0.1946), (0.1026, 0.2597, 0.1736), (0.1026, 0.1946, 0.13), (0.1026, 0.3065, 0.06071), (0.1026, 0.2299, 0.04553), (0.1026, 0.3065, 0.06071), (-0.1028, 0.3065, 0.06071), (0.1026, 0.2597, 0.1736), (-0.1028, 0.2597, 0.1736), (0.1026, 0.1736, 0.2597), (-0.1028, 0.1736, 0.2597), (0.1026, 0.06071, 0.3065), (-0.1028, 0.06071, 0.3065), (0.1026, -0.06096, 0.3065), (-0.1028, -0.06096, 0.3065), (0.1026, -0.1738, 0.2597), (-0.1028, -0.1738, 0.2597), (0.1026, -0.26, 0.1736), (-0.1028, -0.26, 0.1736), (0.1026, -0.3065, 0.06071), (-0.1028, -0.3065, 0.06071), (0.1026, -0.3065, -0.06096), (-0.1028, -0.3065, -0.06096), (0.1026, -0.26, -0.1738), (-0.1028, -0.26, -0.1738), (0.1026, -0.1738, -0.26), (-0.1028, -0.1738, -0.26), (0.1026, -0.06096, -0.3065), (-0.1028, -0.06096, -0.3065), (0.1026, 0.06071, -0.3065), (-0.1028, 0.06071, -0.3065), (0.1026, 0.1736, -0.26), (-0.1028, 0.1736, -0.26), (0.1026, 0.2597, -0.1738), (-0.1028, 0.2597, -0.1738), (0.1026, 0.3063, -0.06096), (-0.1028, 0.3063, -0.06096), (0.1026, 0.3065, 0.06071), (-0.1028, 0.3065, 0.06071), (-0.1028, 0.3065, 0.06071), (-0.1028, 0.3063, -0.06096), (-0.1028, 0.2597, 0.1736), (-0.1028, 0.2597, -0.1738), (-0.1028, 0.1736, 0.2597), (-0.1028, 0.1736, -0.26), (-0.1028, 0.06071, 0.3065), (-0.1028, 0.06071, -0.3065), (-0.1028, -0.06096, 0.3065), (-0.1028, -0.06096, -0.3065), (-0.1028, -0.1738, 0.2597), (-0.1028, -0.1738, -0.26), (-0.1028, -0.26, 0.1736), (-0.1028, -0.26, -0.1738), (-0.1028, -0.3065, 0.06071), (-0.1028, -0.3065, -0.06096), (0.09647, -0.2299, 0.2299), (0.09647, 0.2299, 0.2299), (0.09647, 0.2299, -0.2299), (0.09647, -0.2299, -0.2299)], [], [(0, 1, 3, 2), (2, 3, 5, 4), (4, 5, 7, 6), (6, 7, 9, 8), (8, 9, 11, 10), (10, 11, 13, 12), (12, 13, 15, 14), (14, 15, 17, 16), (16, 17, 19, 18), (18, 19, 21, 20), (20, 21, 23, 22), (22, 23, 25, 24), (24, 25, 27, 26), (26, 27, 29, 28), (28, 29, 31, 30), (30, 31, 33, 32), (34, 35, 37, 36), (36, 37, 39, 38), (38, 39, 41, 40), (40, 41, 43, 42), (42, 43, 45, 44), (44, 45, 47, 46), (46, 47, 49, 48), (48, 49, 51, 50), (50, 51, 53, 52), (52, 53, 55, 54), (54, 55, 57, 56), (56, 57, 59, 58), (58, 59, 61, 60), (60, 61, 63, 62), (62, 63, 65, 64), (64, 65, 67, 66), (68, 69, 71, 70), (70, 71, 73, 72), (72, 73, 75, 74), (74, 75, 77, 76), (76, 77, 79, 78), (78, 79, 81, 80), (80, 81, 83, 82), (85, 84, 87, 86)])
me_efpun_003.polygons.foreach_set('use_smooth', [True] * 40)
_uv = me_efpun_003.uv_layers.new(name='UVMap')
_uv.uv.foreach_set('vector', [0.031, 0.0, 0.031, 0.031, 0.0, 0.031, 0.0, 0.0, 0.031, 0.0, 0.031, 0.031, 0.0, 0.031, 0.0, 0.0, 0.031, 0.0, 0.031, 0.031, 0.0, 0.031, 0.0, 0.0, 0.031, 0.0, 0.031, 0.031, 0.0, 0.031, 0.0, 0.0, 0.031, 0.0, 0.031, 0.031, 0.0, 0.031, 0.0, 0.0, 0.031, 0.0, 0.031, 0.031, 0.0, 0.031, 0.0, 0.0, 0.031, 0.0, 0.031, 0.031, 0.0, 0.031, 0.0, 0.0, 0.031, 0.0, 0.031, 0.031, 0.0, 0.031, 0.0, 0.0, 0.031, 0.0, 0.031, 0.031, 0.0, 0.031, 0.0, 0.0, 0.031, 0.0, 0.031, 0.031, 0.0, 0.031, 0.0, 0.0, 0.031, 0.0, 0.031, 0.031, 0.0, 0.031, 0.0, 0.0, 0.031, 0.0, 0.031, 0.031, 0.0, 0.031, 0.0, 0.0, 0.031, 0.0, 0.031, 0.031, 0.0, 0.031, 0.0, 0.0, 0.031, 0.0, 0.031, 0.031, 0.0, 0.031, 0.0, 0.0, 0.031, 0.0, 0.031, 0.031, 0.0, 0.031, 0.0, 0.0, 0.031, 0.0, 0.031, 0.031, 0.0, 0.031, 0.0, 0.0, 0.031, 0.0, 0.031, 0.031, 0.0, 0.031, 0.0, 0.0, 0.031, 0.0, 0.031, 0.031, 0.0, 0.031, 0.0, 0.0, 0.031, 0.0, 0.031, 0.031, 0.0, 0.031, 0.0, 0.0, 0.031, 0.0, 0.031, 0.031, 0.0, 0.031, 0.0, 0.0, 0.031, 0.0, 0.031, 0.031, 0.0, 0.031, 0.0, 0.0, 0.031, 0.0, 0.031, 0.031, 0.0, 0.031, 0.0, 0.0, 0.031, 0.0, 0.031, 0.031, 0.0, 0.031, 0.0, 0.0, 0.031, 0.0, 0.031, 0.031, 0.0, 0.031, 0.0, 0.0, 0.031, 0.0, 0.031, 0.031, 0.0, 0.031, 0.0, 0.0, 0.031, 0.0, 0.031, 0.031, 0.0, 0.031, 0.0, 0.0, 0.031, 0.0, 0.031, 0.031, 0.0, 0.031, 0.0, 0.0, 0.031, 0.0, 0.031, 0.031, 0.0, 0.031, 0.0, 0.0, 0.031, 0.0, 0.031, 0.031, 0.0, 0.031, 0.0, 0.0, 0.031, 0.0, 0.031, 0.031, 0.0, 0.031, 0.0, 0.0, 0.031, 0.0, 0.031, 0.031, 0.0, 0.031, 0.0, 0.0, 0.031, 0.0, 0.031, 0.031, 0.0, 0.031, 0.0, 0.0, 0.031, 0.0, 0.031, 0.031, 0.0, 0.031, 0.0, 0.0, 0.031, 0.0, 0.031, 0.031, 0.0, 0.031, 0.0, 0.0, 0.031, 0.0, 0.031, 0.031, 0.0, 0.031, 0.0, 0.0, 0.031, 0.0, 0.031, 0.031, 0.0, 0.031, 0.0, 0.0, 0.031, 0.0, 0.031, 0.031, 0.0, 0.031, 0.0, 0.0, 0.031, 0.0, 0.031, 0.031, 0.0, 0.031, 0.0, 0.0, 0.031, 0.0, 0.031, 0.031, 0.0, 0.031, 0.0, 0.0, 0.184, 0.816, 0.184, 1.0, 0.0, 1.0, 0.0, 0.816])
me_efpun_003.materials.append(mat_material)
me_efpun_003.update()
me_efpun_004 = bpy.data.meshes.new('efpun.004')
me_efpun_004.from_pydata([(-0.1026, 0.3065, 0.06071), (-0.1026, 0.2299, 0.04553), (-0.1026, 0.3063, -0.06096), (-0.1026, 0.2296, -0.04578), (-0.1026, 0.2597, -0.1738), (-0.1026, 0.1946, -0.1302), (-0.1026, 0.1736, -0.26), (-0.1026, 0.13, -0.1949), (-0.1026, 0.06071, -0.3065), (-0.1026, 0.04553, -0.2299), (-0.1026, -0.06096, -0.3065), (-0.1026, -0.04578, -0.2299), (-0.1026, -0.1738, -0.26), (-0.1026, -0.1302, -0.1949), (-0.1026, -0.26, -0.1738), (-0.1026, -0.1949, -0.1302), (-0.1026, -0.3065, -0.06096), (-0.1026, -0.2299, -0.04578), (-0.1026, -0.3065, 0.06071), (-0.1026, -0.2299, 0.04553), (-0.1026, -0.26, 0.1736), (-0.1026, -0.1949, 0.13), (-0.1026, -0.1738, 0.2597), (-0.1026, -0.1302, 0.1946), (-0.1026, -0.06096, 0.3065), (-0.1026, -0.04578, 0.2299), (-0.1026, 0.06071, 0.3065), (-0.1026, 0.04553, 0.2299), (-0.1026, 0.1736, 0.2597), (-0.1026, 0.13, 0.1946), (-0.1026, 0.2597, 0.1736), (-0.1026, 0.1946, 0.13), (-0.1026, 0.3065, 0.06071), (-0.1026, 0.2299, 0.04553), (-0.1026, 0.3065, 0.06071), (0.1028, 0.3065, 0.06071), (-0.1026, 0.2597, 0.1736), (0.1028, 0.2597, 0.1736), (-0.1026, 0.1736, 0.2597), (0.1028, 0.1736, 0.2597), (-0.1026, 0.06071, 0.3065), (0.1028, 0.06071, 0.3065), (-0.1026, -0.06096, 0.3065), (0.1028, -0.06096, 0.3065), (-0.1026, -0.1738, 0.2597), (0.1028, -0.1738, 0.2597), (-0.1026, -0.26, 0.1736), (0.1028, -0.26, 0.1736), (-0.1026, -0.3065, 0.06071), (0.1028, -0.3065, 0.06071), (-0.1026, -0.3065, -0.06096), (0.1028, -0.3065, -0.06096), (-0.1026, -0.26, -0.1738), (0.1028, -0.26, -0.1738), (-0.1026, -0.1738, -0.26), (0.1028, -0.1738, -0.26), (-0.1026, -0.06096, -0.3065), (0.1028, -0.06096, -0.3065), (-0.1026, 0.06071, -0.3065), (0.1028, 0.06071, -0.3065), (-0.1026, 0.1736, -0.26), (0.1028, 0.1736, -0.26), (-0.1026, 0.2597, -0.1738), (0.1028, 0.2597, -0.1738), (-0.1026, 0.3063, -0.06096), (0.1028, 0.3063, -0.06096), (-0.1026, 0.3065, 0.06071), (0.1028, 0.3065, 0.06071), (0.1028, 0.3065, 0.06071), (0.1028, 0.3063, -0.06096), (0.1028, 0.2597, 0.1736), (0.1028, 0.2597, -0.1738), (0.1028, 0.1736, 0.2597), (0.1028, 0.1736, -0.26), (0.1028, 0.06071, 0.3065), (0.1028, 0.06071, -0.3065), (0.1028, -0.06096, 0.3065), (0.1028, -0.06096, -0.3065), (0.1028, -0.1738, 0.2597), (0.1028, -0.1738, -0.26), (0.1028, -0.26, 0.1736), (0.1028, -0.26, -0.1738), (0.1028, -0.3065, 0.06071), (0.1028, -0.3065, -0.06096), (-0.09647, -0.2299, 0.2299), (-0.09647, 0.2299, 0.2299), (-0.09647, 0.2299, -0.2299), (-0.09647, -0.2299, -0.2299)], [], [(0, 1, 3, 2), (2, 3, 5, 4), (4, 5, 7, 6), (6, 7, 9, 8), (8, 9, 11, 10), (10, 11, 13, 12), (12, 13, 15, 14), (14, 15, 17, 16), (16, 17, 19, 18), (18, 19, 21, 20), (20, 21, 23, 22), (22, 23, 25, 24), (24, 25, 27, 26), (26, 27, 29, 28), (28, 29, 31, 30), (30, 31, 33, 32), (34, 35, 37, 36), (36, 37, 39, 38), (38, 39, 41, 40), (40, 41, 43, 42), (42, 43, 45, 44), (44, 45, 47, 46), (46, 47, 49, 48), (48, 49, 51, 50), (50, 51, 53, 52), (52, 53, 55, 54), (54, 55, 57, 56), (56, 57, 59, 58), (58, 59, 61, 60), (60, 61, 63, 62), (62, 63, 65, 64), (64, 65, 67, 66), (68, 69, 71, 70), (70, 71, 73, 72), (72, 73, 75, 74), (74, 75, 77, 76), (76, 77, 79, 78), (78, 79, 81, 80), (80, 81, 83, 82), (85, 84, 87, 86)])
me_efpun_004.polygons.foreach_set('use_smooth', [True] * 40)
_uv = me_efpun_004.uv_layers.new(name='UVMap')
_uv.uv.foreach_set('vector', [0.031, 0.0, 0.031, 0.031, 0.0, 0.031, 0.0, 0.0, 0.031, 0.0, 0.031, 0.031, 0.0, 0.031, 0.0, 0.0, 0.031, 0.0, 0.031, 0.031, 0.0, 0.031, 0.0, 0.0, 0.031, 0.0, 0.031, 0.031, 0.0, 0.031, 0.0, 0.0, 0.031, 0.0, 0.031, 0.031, 0.0, 0.031, 0.0, 0.0, 0.031, 0.0, 0.031, 0.031, 0.0, 0.031, 0.0, 0.0, 0.031, 0.0, 0.031, 0.031, 0.0, 0.031, 0.0, 0.0, 0.031, 0.0, 0.031, 0.031, 0.0, 0.031, 0.0, 0.0, 0.031, 0.0, 0.031, 0.031, 0.0, 0.031, 0.0, 0.0, 0.031, 0.0, 0.031, 0.031, 0.0, 0.031, 0.0, 0.0, 0.031, 0.0, 0.031, 0.031, 0.0, 0.031, 0.0, 0.0, 0.031, 0.0, 0.031, 0.031, 0.0, 0.031, 0.0, 0.0, 0.031, 0.0, 0.031, 0.031, 0.0, 0.031, 0.0, 0.0, 0.031, 0.0, 0.031, 0.031, 0.0, 0.031, 0.0, 0.0, 0.031, 0.0, 0.031, 0.031, 0.0, 0.031, 0.0, 0.0, 0.031, 0.0, 0.031, 0.031, 0.0, 0.031, 0.0, 0.0, 0.031, 0.0, 0.031, 0.031, 0.0, 0.031, 0.0, 0.0, 0.031, 0.0, 0.031, 0.031, 0.0, 0.031, 0.0, 0.0, 0.031, 0.0, 0.031, 0.031, 0.0, 0.031, 0.0, 0.0, 0.031, 0.0, 0.031, 0.031, 0.0, 0.031, 0.0, 0.0, 0.031, 0.0, 0.031, 0.031, 0.0, 0.031, 0.0, 0.0, 0.031, 0.0, 0.031, 0.031, 0.0, 0.031, 0.0, 0.0, 0.031, 0.0, 0.031, 0.031, 0.0, 0.031, 0.0, 0.0, 0.031, 0.0, 0.031, 0.031, 0.0, 0.031, 0.0, 0.0, 0.031, 0.0, 0.031, 0.031, 0.0, 0.031, 0.0, 0.0, 0.031, 0.0, 0.031, 0.031, 0.0, 0.031, 0.0, 0.0, 0.031, 0.0, 0.031, 0.031, 0.0, 0.031, 0.0, 0.0, 0.031, 0.0, 0.031, 0.031, 0.0, 0.031, 0.0, 0.0, 0.031, 0.0, 0.031, 0.031, 0.0, 0.031, 0.0, 0.0, 0.031, 0.0, 0.031, 0.031, 0.0, 0.031, 0.0, 0.0, 0.031, 0.0, 0.031, 0.031, 0.0, 0.031, 0.0, 0.0, 0.031, 0.0, 0.031, 0.031, 0.0, 0.031, 0.0, 0.0, 0.031, 0.0, 0.031, 0.031, 0.0, 0.031, 0.0, 0.0, 0.031, 0.0, 0.031, 0.031, 0.0, 0.031, 0.0, 0.0, 0.031, 0.0, 0.031, 0.031, 0.0, 0.031, 0.0, 0.0, 0.031, 0.0, 0.031, 0.031, 0.0, 0.031, 0.0, 0.0, 0.031, 0.0, 0.031, 0.031, 0.0, 0.031, 0.0, 0.0, 0.031, 0.0, 0.031, 0.031, 0.0, 0.031, 0.0, 0.0, 0.031, 0.0, 0.031, 0.031, 0.0, 0.031, 0.0, 0.0, 0.184, 0.816, 0.184, 1.0, 0.0, 1.0, 0.0, 0.816])
me_efpun_004.materials.append(mat_material)
me_efpun_004.update()

# ---- objects
ob_efpun = bpy.data.objects.new('efpun', me_efpun)
ob_efpun_001 = bpy.data.objects.new('efpun.001', me_efpun_001)
ob_efpun_002 = bpy.data.objects.new('efpun.002', me_efpun_002)
ob_efpun_003 = bpy.data.objects.new('efpun.003', me_efpun_003)
ob_efpun_004 = bpy.data.objects.new('efpun.004', me_efpun_004)

# ---- transforms, parenting, visibility, modifiers, constraints
ob_efpun.location = (0.0, 0.0, 0.0)
ob_efpun_001.location = (-0.6905, 1.217, 0.1167)
ob_efpun_002.location = (0.6905, -1.244, 0.1167)
ob_efpun_003.location = (0.6905, 1.217, 0.1167)
ob_efpun_004.location = (-0.6905, -1.244, 0.1167)

# ---- collection membership
col_collection.objects.link(ob_efpun)
col_collection.objects.link(ob_efpun_001)
col_collection.objects.link(ob_efpun_002)
col_collection.objects.link(ob_efpun_003)
col_collection.objects.link(ob_efpun_004)

# ---- scene / render settings (as saved in the file)
scene.frame_start = 1; scene.frame_end = 250; scene.frame_set(47)
scene.render.engine = 'BLENDER_EEVEE_NEXT'
scene.cycles.sampling_pattern = 'TABULATED_SOBOL'
bpy.context.view_layer.update()

# ---- added for rendering (the .blend has no active camera and no usable light): camera, sun
cam_auto = bpy.data.cameras.new('AutoCamera')
cam_auto.lens = 50.0
cam_auto.sensor_width = 36.0
cam_auto.clip_end = 1000.0
ob_auto_camera = bpy.data.objects.new('AutoCamera', cam_auto)
scene.collection.objects.link(ob_auto_camera)
ob_auto_camera.location = (4.32009, -5.183, 4.06228)
ob_auto_camera.rotation_euler = (1.09748, -7.21219e-08, 0.694738)
scene.camera = ob_auto_camera
light_auto_sun = bpy.data.lights.new('AutoSun', 'SUN')
light_auto_sun.energy = 3.0
light_auto_sun.angle = 0.0523599
ob_auto_sun = bpy.data.objects.new('AutoSun', light_auto_sun)
scene.collection.objects.link(ob_auto_sun)
ob_auto_sun.rotation_euler = (0.872665, 0.174533, 0.523599)
bpy.context.view_layer.update()
